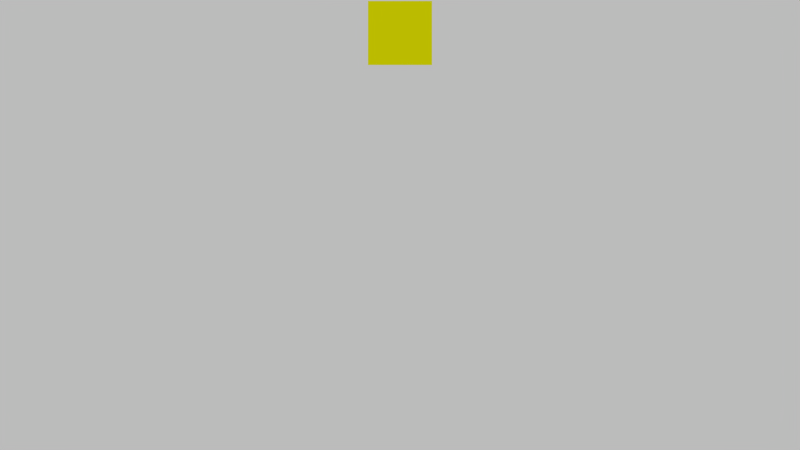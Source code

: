 # Source: minesweeper.blend  (saved by Blender 2.73.0; exported with 4.5.12 LTS)
import bpy
from mathutils import Matrix  # noqa: F401  (used for matrix-valued properties, if any)

bpy.ops.wm.read_factory_settings(use_empty=True)
scene = bpy.context.scene
scene.name = 'Scene'

# ---- collections
col_collection_1 = bpy.data.collections.new('Collection 1'); scene.collection.children.link(col_collection_1)
col_collection_2 = bpy.data.collections.new('Collection 2'); scene.collection.children.link(col_collection_2)
col_collection_2.hide_render = True
col_collection_2.hide_viewport = True

# ---- materials (node trees are filled in below, after node groups)
mat_material = bpy.data.materials.new('Material')
mat_material.alpha_threshold = 0.0
mat_material.use_transparent_shadow = False
mat_material.diffuse_color = (1.0, 1.0, 0.0, 1.0)
mat_material.roughness = 0.5
mat_material_001 = bpy.data.materials.new('Material.001')
mat_material_001.alpha_threshold = 0.0
mat_material_001.use_transparent_shadow = False
mat_material_001.roughness = 0.5
mat_block_0 = bpy.data.materials.new('Block_0')
mat_block_0.alpha_threshold = 0.0
mat_block_0.use_transparent_shadow = False
mat_block_0.diffuse_color = (0.2, 0.2, 0.2, 1.0)
mat_block_0.roughness = 0.5
mat_block_0.line_color = (0.0, 0.0, 0.0, 1.0)
mat_block_1 = bpy.data.materials.new('Block_1')
mat_block_1.alpha_threshold = 0.0
mat_block_1.use_transparent_shadow = False
mat_block_1.diffuse_color = (0.5, 0.5, 0.5, 1.0)
mat_block_1.roughness = 0.5
mat_block_1.line_color = (0.0, 0.0, 0.0, 1.0)
mat_block_2 = bpy.data.materials.new('Block_2')
mat_block_2.alpha_threshold = 0.0
mat_block_2.use_transparent_shadow = False
mat_block_2.roughness = 0.5
mat_block_2.line_color = (0.0, 0.0, 0.0, 1.0)
mat_block_locked = bpy.data.materials.new('Block_locked')
mat_block_locked.alpha_threshold = 0.0
mat_block_locked.use_transparent_shadow = False
mat_block_locked.diffuse_color = (1.0, 0.0, 0.0, 1.0)
mat_block_locked.roughness = 0.5
mat_text = bpy.data.materials.new('Text')
mat_text.alpha_threshold = 0.0
mat_text.use_transparent_shadow = False
mat_text.roughness = 0.5
mat_block_3 = bpy.data.materials.new('Block_3')
mat_block_3.alpha_threshold = 0.0
mat_block_3.use_transparent_shadow = False
mat_block_3.diffuse_color = (1.0, 1.0, 1.0, 1.0)
mat_block_3.roughness = 0.5
mat_block_3.line_color = (0.0, 0.0, 0.0, 1.0)
mat_block__1 = bpy.data.materials.new('Block_-1')
mat_block__1.alpha_threshold = 0.0
mat_block__1.use_transparent_shadow = False
mat_block__1.diffuse_color = (0.1, 0.1, 0.1, 1.0)
mat_block__1.roughness = 0.5

# ---- material node trees

# ---- world
world_world = bpy.data.worlds.new('World'); scene.world = world_world
world_world.color = (0.5, 0.5, 0.5)
world_world.use_sun_shadow = False
world_world.sun_shadow_jitter_overblur = 0.0
world_world.cycles.sampling_method = 'MANUAL'
world_world.cycles.sample_map_resolution = 256

# ---- cameras
cam_camera = bpy.data.cameras.new('Camera')
cam_camera.type = 'ORTHO'
cam_camera.clip_end = 100.0
cam_camera.lens = 35.0
cam_camera.sensor_width = 32.0
cam_camera.sensor_height = 18.0
cam_camera.ortho_scale = 25.0
cam_camera.dof.focus_distance = 0.0
cam_camera.dof.aperture_fstop = 128.0

# ---- meshes
me_plane = bpy.data.meshes.new('Plane')
me_plane.from_pydata([(-21.7, -21.7, 0.0), (21.7, -21.7, 0.0), (-21.7, 21.7, 0.0), (21.7, 21.7, 0.0)], [], [(0, 1, 3, 2)])
me_plane.use_remesh_preserve_volume = False
me_plane.use_remesh_preserve_attributes = False
me_plane.use_mirror_vertex_groups = False
me_plane.update()
me_plane_001 = bpy.data.meshes.new('Plane.001')
me_plane_001.from_pydata([(-1.0, -1.0, 0.0), (1.0, -1.0, 0.0), (-1.0, 1.0, 0.0), (1.0, 1.0, 0.0)], [], [(0, 1, 3, 2)])
me_plane_001.materials.append(mat_material)
me_plane_001.use_remesh_preserve_volume = False
me_plane_001.use_remesh_preserve_attributes = False
me_plane_001.use_mirror_vertex_groups = False
me_plane_001.update()
me_block_locked = bpy.data.meshes.new('Block_locked')
me_block_locked.from_pydata([(1.0, 1.0, 0.0), (1.0, -1.0, 0.0), (-1.0, -1.0, 0.0), (-1.0, 1.0, 0.0), (0.9, 0.9, 0.1), (0.9, -0.9, 0.1), (-0.9, -0.9, 0.1), (-0.9, 0.9, 0.1)], [], [(0, 1, 2, 3), (4, 7, 6, 5), (0, 4, 5, 1), (1, 5, 6, 2), (2, 6, 7, 3), (4, 0, 3, 7)])
me_block_locked.polygons.foreach_set('material_index', [0, 3, 0, 0, 2, 2])
me_block_locked.materials.append(mat_block_0)
me_block_locked.materials.append(mat_block_1)
me_block_locked.materials.append(mat_block_2)
me_block_locked.materials.append(mat_block_locked)
me_block_locked.use_remesh_preserve_volume = False
me_block_locked.use_remesh_preserve_attributes = False
me_block_locked.use_mirror_vertex_groups = False
me_block_locked.update()
me_block_hover = bpy.data.meshes.new('Block_hover')
me_block_hover.from_pydata([(1.0, 1.0, 0.0), (1.0, -1.0, 0.0), (-1.0, -1.0, 0.0), (-1.0, 1.0, 0.0), (0.9, 0.9, 0.1), (0.9, -0.9, 0.1), (-0.9, -0.9, 0.1), (-0.9, 0.9, 0.1)], [], [(0, 1, 2, 3), (4, 7, 6, 5), (0, 4, 5, 1), (1, 5, 6, 2), (2, 6, 7, 3), (4, 0, 3, 7)])
me_block_hover.polygons.foreach_set('material_index', [0, 2, 1, 1, 3, 3])
me_block_hover.materials.append(mat_block_0)
me_block_hover.materials.append(mat_block_1)
me_block_hover.materials.append(mat_block_2)
me_block_hover.materials.append(mat_block_3)
me_block_hover.use_remesh_preserve_volume = False
me_block_hover.use_remesh_preserve_attributes = False
me_block_hover.use_mirror_vertex_groups = False
me_block_hover.update()
me_block_pressed = bpy.data.meshes.new('Block_pressed')
me_block_pressed.from_pydata([(1.0, 1.0, 0.0), (1.0, -1.0, 0.0), (-1.0, -1.0, 0.0), (-1.0, 1.0, 0.0), (0.9, 0.9, 0.1), (0.9, -0.9, 0.1), (-0.9, -0.9, 0.1), (-0.9, 0.9, 0.1)], [], [(0, 1, 2, 3), (4, 7, 6, 5), (0, 4, 5, 1), (1, 5, 6, 2), (2, 6, 7, 3), (4, 0, 3, 7)])
me_block_pressed.polygons.foreach_set('material_index', [0, 0, 3, 3, 1, 1])
me_block_pressed.materials.append(mat_block_0)
me_block_pressed.materials.append(mat_block_1)
me_block_pressed.materials.append(mat_block_2)
me_block_pressed.materials.append(mat_block__1)
me_block_pressed.use_remesh_preserve_volume = False
me_block_pressed.use_remesh_preserve_attributes = False
me_block_pressed.use_mirror_vertex_groups = False
me_block_pressed.update()
me_block = bpy.data.meshes.new('Block')
me_block.from_pydata([(1.0, 1.0, 0.0), (1.0, -1.0, 0.0), (-1.0, -1.0, 0.0), (-1.0, 1.0, 0.0), (0.9, 0.9, 0.1), (0.9, -0.9, 0.1), (-0.9, -0.9, 0.1), (-0.9, 0.9, 0.1)], [], [(0, 1, 2, 3), (4, 7, 6, 5), (0, 4, 5, 1), (1, 5, 6, 2), (2, 6, 7, 3), (4, 0, 3, 7)])
me_block.polygons.foreach_set('material_index', [0, 1, 0, 0, 2, 2])
me_block.materials.append(mat_block_0)
me_block.materials.append(mat_block_1)
me_block.materials.append(mat_block_2)
me_block.use_remesh_preserve_volume = False
me_block.use_remesh_preserve_attributes = False
me_block.use_mirror_vertex_groups = False
me_block.update()

# ---- curves / text
txt_timer = bpy.data.curves.new('Timer', 'FONT')
txt_timer.dimensions = '2D'
txt_timer.body = '0'
txt_timer.materials.append(mat_material_001)
txt_timer.use_path_clamp = True
txt_timer.bevel_resolution = 0
txt_text = bpy.data.curves.new('Text', 'FONT')
txt_text.dimensions = '2D'
txt_text.body = '0'
txt_text.materials.append(mat_text)
txt_text.use_path_clamp = True
txt_text.bevel_resolution = 0

# ---- objects
ob_plane_001 = bpy.data.objects.new('Plane.001', me_plane)
ob_plane = bpy.data.objects.new('Plane', me_plane_001)
ob_empty = bpy.data.objects.new('Empty', None)
ob_camera = bpy.data.objects.new('Camera', cam_camera)
ob_timer = bpy.data.objects.new('Timer', txt_timer)
ob_block_locked = bpy.data.objects.new('Block_locked', me_block_locked)
ob_uncovered = bpy.data.objects.new('Uncovered', None)
ob_uncovered_text = bpy.data.objects.new('Uncovered_text', txt_text)
ob_block_hover = bpy.data.objects.new('Block_hover', me_block_hover)
ob_block_pressed = bpy.data.objects.new('Block_pressed', me_block_pressed)
ob_block = bpy.data.objects.new('Block', me_block)

# ---- transforms, parenting, visibility, modifiers, constraints
ob_plane_001.location = (0.0, 0.0, -5.0)
ob_plane_001.hide_render = True
ob_plane_001.display_type = 'WIRE'
ob_plane_001.lineart.crease_threshold = 0.0
ob_plane.location = (4.5, 11.0, 0.0)
ob_plane.lineart.crease_threshold = 0.0
ob_empty.location = (0.0, 0.0, 0.0)
ob_empty.empty_image_offset = (0.0, 0.0)
ob_empty.lineart.crease_threshold = 0.0
ob_camera.location = (4.5, 5.0, 10.0)
ob_camera.lock_rotations_4d = False
ob_camera.empty_display_type = 'ARROWS'
ob_camera.color = (0.0, 0.0, 0.0, 0.0)
ob_camera.display_type = 'WIRE'
ob_camera.lineart.crease_threshold = 0.0
ob_timer.location = (0.0, 2.0, 0.0)
ob_timer.color = (1.0, 0.0, 0.0, 1.0)
ob_timer.lineart.crease_threshold = 0.0
ob_block_locked.location = (4.0, -2.0, 0.0)
ob_block_locked.scale = (0.5, 0.5, 1.0)
ob_block_locked.lock_rotations_4d = False
ob_block_locked.empty_display_type = 'ARROWS'
ob_block_locked.lineart.crease_threshold = 0.0
ob_uncovered.location = (6.0, 0.0, 0.0)
ob_uncovered.empty_image_offset = (0.0, 0.0)
ob_uncovered.lineart.crease_threshold = 0.0
ob_uncovered_text.parent = ob_uncovered
ob_uncovered_text.matrix_parent_inverse = Matrix(((1.0, 0.0, 0.0, -6.0), (0.0, 1.0, 0.0, -0.0), (0.0, 0.0, 1.0, -0.0), (0.0, 0.0, 0.0, 1.0)))
ob_uncovered_text.location = (5.7, -0.3, 0.0)
ob_uncovered_text.lineart.crease_threshold = 0.0
ob_block_hover.location = (4.0, 1.192e-07, 0.0)
ob_block_hover.scale = (0.5, 0.5, 1.0)
ob_block_hover.lock_rotations_4d = False
ob_block_hover.empty_display_type = 'ARROWS'
ob_block_hover.lineart.crease_threshold = 0.0
ob_block_pressed.location = (2.0, 1.192e-07, 0.0)
ob_block_pressed.scale = (0.5, 0.5, 1.0)
ob_block_pressed.lock_rotations_4d = False
ob_block_pressed.empty_display_type = 'ARROWS'
ob_block_pressed.lineart.crease_threshold = 0.0
ob_block.location = (0.0, 1.192e-07, 0.0)
ob_block.scale = (0.5, 0.5, 1.0)
ob_block.lock_rotations_4d = False
ob_block.empty_display_type = 'ARROWS'
ob_block.lineart.crease_threshold = 0.0

# ---- collection membership
col_collection_1.objects.link(ob_plane_001)
col_collection_1.objects.link(ob_plane)
col_collection_1.objects.link(ob_empty)
col_collection_1.objects.link(ob_camera)
col_collection_2.objects.link(ob_timer)
col_collection_2.objects.link(ob_block_locked)
col_collection_2.objects.link(ob_uncovered)
col_collection_2.objects.link(ob_uncovered_text)
col_collection_2.objects.link(ob_block_hover)
col_collection_2.objects.link(ob_block_pressed)
col_collection_2.objects.link(ob_block)
col_collection_2.objects.link(ob_camera)

# ---- scene / render settings (as saved in the file)
scene.camera = ob_camera
scene.frame_start = 1; scene.frame_end = 250; scene.frame_set(0)
scene.render.engine = 'BLENDER_EEVEE_NEXT'
scene.render.resolution_percentage = 50
scene.render.dither_intensity = 0.0
scene.cycles.use_denoising = False
scene.cycles.samples = 10
scene.cycles.sampling_pattern = 'TABULATED_SOBOL'
scene.cycles.light_sampling_threshold = 0.0
scene.cycles.use_adaptive_sampling = False
scene.cycles.use_light_tree = False
scene.cycles.blur_glossy = 0.0
scene.cycles.pixel_filter_type = 'GAUSSIAN'
scene.cycles.sample_clamp_indirect = 0.0
scene.view_settings.view_transform = 'Standard'
bpy.context.view_layer.update()
